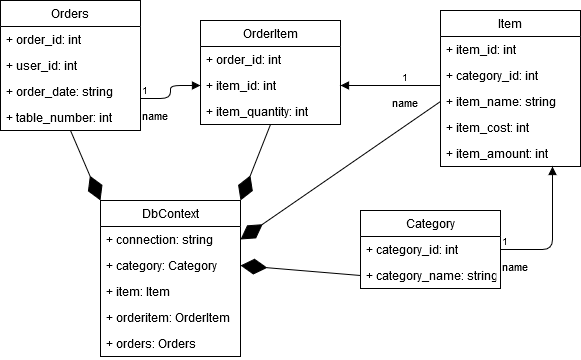

The diagram above was exported from draw.io. Its source (the exported page's mxGraphModel, read from the mxfile embedded in the PNG):
<mxGraphModel dx="780" dy="767" grid="1" gridSize="10" guides="1" tooltips="1" connect="1" arrows="1" fold="1" page="1" pageScale="1.5" pageWidth="1169" pageHeight="826" background="none" math="0" shadow="0">
  <root>
    <mxCell id="0" style=";html=1;" />
    <mxCell id="1" style=";html=1;" parent="0" />
    <mxCell id="xeoW7Q1I7cc2_j5o-yB9-1" value="Category" style="swimlane;fontStyle=0;childLayout=stackLayout;horizontal=1;startSize=26;fillColor=none;horizontalStack=0;resizeParent=1;resizeParentMax=0;resizeLast=0;collapsible=1;marginBottom=0;" vertex="1" parent="1">
      <mxGeometry x="660" y="450" width="140" height="78" as="geometry" />
    </mxCell>
    <mxCell id="xeoW7Q1I7cc2_j5o-yB9-2" value="+ category_id: int" style="text;strokeColor=none;fillColor=none;align=left;verticalAlign=top;spacingLeft=4;spacingRight=4;overflow=hidden;rotatable=0;points=[[0,0.5],[1,0.5]];portConstraint=eastwest;" vertex="1" parent="xeoW7Q1I7cc2_j5o-yB9-1">
      <mxGeometry y="26" width="140" height="26" as="geometry" />
    </mxCell>
    <mxCell id="xeoW7Q1I7cc2_j5o-yB9-3" value="+ category_name: string" style="text;strokeColor=none;fillColor=none;align=left;verticalAlign=top;spacingLeft=4;spacingRight=4;overflow=hidden;rotatable=0;points=[[0,0.5],[1,0.5]];portConstraint=eastwest;" vertex="1" parent="xeoW7Q1I7cc2_j5o-yB9-1">
      <mxGeometry y="52" width="140" height="26" as="geometry" />
    </mxCell>
    <mxCell id="xeoW7Q1I7cc2_j5o-yB9-9" value="Item" style="swimlane;fontStyle=0;childLayout=stackLayout;horizontal=1;startSize=26;fillColor=none;horizontalStack=0;resizeParent=1;resizeParentMax=0;resizeLast=0;collapsible=1;marginBottom=0;" vertex="1" parent="1">
      <mxGeometry x="740" y="250" width="140" height="156" as="geometry" />
    </mxCell>
    <mxCell id="xeoW7Q1I7cc2_j5o-yB9-10" value="+ item_id: int" style="text;strokeColor=none;fillColor=none;align=left;verticalAlign=top;spacingLeft=4;spacingRight=4;overflow=hidden;rotatable=0;points=[[0,0.5],[1,0.5]];portConstraint=eastwest;" vertex="1" parent="xeoW7Q1I7cc2_j5o-yB9-9">
      <mxGeometry y="26" width="140" height="26" as="geometry" />
    </mxCell>
    <mxCell id="xeoW7Q1I7cc2_j5o-yB9-11" value="+ category_id: int" style="text;strokeColor=none;fillColor=none;align=left;verticalAlign=top;spacingLeft=4;spacingRight=4;overflow=hidden;rotatable=0;points=[[0,0.5],[1,0.5]];portConstraint=eastwest;" vertex="1" parent="xeoW7Q1I7cc2_j5o-yB9-9">
      <mxGeometry y="52" width="140" height="26" as="geometry" />
    </mxCell>
    <mxCell id="xeoW7Q1I7cc2_j5o-yB9-12" value="+ item_name: string" style="text;strokeColor=none;fillColor=none;align=left;verticalAlign=top;spacingLeft=4;spacingRight=4;overflow=hidden;rotatable=0;points=[[0,0.5],[1,0.5]];portConstraint=eastwest;" vertex="1" parent="xeoW7Q1I7cc2_j5o-yB9-9">
      <mxGeometry y="78" width="140" height="26" as="geometry" />
    </mxCell>
    <mxCell id="xeoW7Q1I7cc2_j5o-yB9-22" value="+ item_cost: int" style="text;strokeColor=none;fillColor=none;align=left;verticalAlign=top;spacingLeft=4;spacingRight=4;overflow=hidden;rotatable=0;points=[[0,0.5],[1,0.5]];portConstraint=eastwest;" vertex="1" parent="xeoW7Q1I7cc2_j5o-yB9-9">
      <mxGeometry y="104" width="140" height="26" as="geometry" />
    </mxCell>
    <mxCell id="xeoW7Q1I7cc2_j5o-yB9-21" value="+ item_amount: int" style="text;strokeColor=none;fillColor=none;align=left;verticalAlign=top;spacingLeft=4;spacingRight=4;overflow=hidden;rotatable=0;points=[[0,0.5],[1,0.5]];portConstraint=eastwest;" vertex="1" parent="xeoW7Q1I7cc2_j5o-yB9-9">
      <mxGeometry y="130" width="140" height="26" as="geometry" />
    </mxCell>
    <mxCell id="xeoW7Q1I7cc2_j5o-yB9-23" value="OrderItem" style="swimlane;fontStyle=0;childLayout=stackLayout;horizontal=1;startSize=26;fillColor=none;horizontalStack=0;resizeParent=1;resizeParentMax=0;resizeLast=0;collapsible=1;marginBottom=0;" vertex="1" parent="1">
      <mxGeometry x="500" y="260" width="140" height="104" as="geometry" />
    </mxCell>
    <mxCell id="xeoW7Q1I7cc2_j5o-yB9-24" value="+ order_id: int" style="text;strokeColor=none;fillColor=none;align=left;verticalAlign=top;spacingLeft=4;spacingRight=4;overflow=hidden;rotatable=0;points=[[0,0.5],[1,0.5]];portConstraint=eastwest;" vertex="1" parent="xeoW7Q1I7cc2_j5o-yB9-23">
      <mxGeometry y="26" width="140" height="26" as="geometry" />
    </mxCell>
    <mxCell id="xeoW7Q1I7cc2_j5o-yB9-25" value="+ item_id: int" style="text;strokeColor=none;fillColor=none;align=left;verticalAlign=top;spacingLeft=4;spacingRight=4;overflow=hidden;rotatable=0;points=[[0,0.5],[1,0.5]];portConstraint=eastwest;" vertex="1" parent="xeoW7Q1I7cc2_j5o-yB9-23">
      <mxGeometry y="52" width="140" height="26" as="geometry" />
    </mxCell>
    <mxCell id="xeoW7Q1I7cc2_j5o-yB9-26" value="+ item_quantity: int" style="text;strokeColor=none;fillColor=none;align=left;verticalAlign=top;spacingLeft=4;spacingRight=4;overflow=hidden;rotatable=0;points=[[0,0.5],[1,0.5]];portConstraint=eastwest;" vertex="1" parent="xeoW7Q1I7cc2_j5o-yB9-23">
      <mxGeometry y="78" width="140" height="26" as="geometry" />
    </mxCell>
    <mxCell id="xeoW7Q1I7cc2_j5o-yB9-27" value="Orders" style="swimlane;fontStyle=0;childLayout=stackLayout;horizontal=1;startSize=26;fillColor=none;horizontalStack=0;resizeParent=1;resizeParentMax=0;resizeLast=0;collapsible=1;marginBottom=0;" vertex="1" parent="1">
      <mxGeometry x="300" y="240" width="140" height="130" as="geometry" />
    </mxCell>
    <mxCell id="xeoW7Q1I7cc2_j5o-yB9-28" value="+ order_id: int" style="text;strokeColor=none;fillColor=none;align=left;verticalAlign=top;spacingLeft=4;spacingRight=4;overflow=hidden;rotatable=0;points=[[0,0.5],[1,0.5]];portConstraint=eastwest;" vertex="1" parent="xeoW7Q1I7cc2_j5o-yB9-27">
      <mxGeometry y="26" width="140" height="26" as="geometry" />
    </mxCell>
    <mxCell id="xeoW7Q1I7cc2_j5o-yB9-29" value="+ user_id: int" style="text;strokeColor=none;fillColor=none;align=left;verticalAlign=top;spacingLeft=4;spacingRight=4;overflow=hidden;rotatable=0;points=[[0,0.5],[1,0.5]];portConstraint=eastwest;" vertex="1" parent="xeoW7Q1I7cc2_j5o-yB9-27">
      <mxGeometry y="52" width="140" height="26" as="geometry" />
    </mxCell>
    <mxCell id="xeoW7Q1I7cc2_j5o-yB9-30" value="+ order_date: string" style="text;strokeColor=none;fillColor=none;align=left;verticalAlign=top;spacingLeft=4;spacingRight=4;overflow=hidden;rotatable=0;points=[[0,0.5],[1,0.5]];portConstraint=eastwest;" vertex="1" parent="xeoW7Q1I7cc2_j5o-yB9-27">
      <mxGeometry y="78" width="140" height="26" as="geometry" />
    </mxCell>
    <mxCell id="xeoW7Q1I7cc2_j5o-yB9-31" value="+ table_number: int" style="text;strokeColor=none;fillColor=none;align=left;verticalAlign=top;spacingLeft=4;spacingRight=4;overflow=hidden;rotatable=0;points=[[0,0.5],[1,0.5]];portConstraint=eastwest;" vertex="1" parent="xeoW7Q1I7cc2_j5o-yB9-27">
      <mxGeometry y="104" width="140" height="26" as="geometry" />
    </mxCell>
    <mxCell id="xeoW7Q1I7cc2_j5o-yB9-36" value="DbContext" style="swimlane;fontStyle=0;childLayout=stackLayout;horizontal=1;startSize=26;fillColor=none;horizontalStack=0;resizeParent=1;resizeParentMax=0;resizeLast=0;collapsible=1;marginBottom=0;" vertex="1" parent="1">
      <mxGeometry x="400" y="440" width="140" height="156" as="geometry" />
    </mxCell>
    <mxCell id="xeoW7Q1I7cc2_j5o-yB9-37" value="+ connection: string" style="text;strokeColor=none;fillColor=none;align=left;verticalAlign=top;spacingLeft=4;spacingRight=4;overflow=hidden;rotatable=0;points=[[0,0.5],[1,0.5]];portConstraint=eastwest;" vertex="1" parent="xeoW7Q1I7cc2_j5o-yB9-36">
      <mxGeometry y="26" width="140" height="26" as="geometry" />
    </mxCell>
    <mxCell id="xeoW7Q1I7cc2_j5o-yB9-38" value="+ category: Category" style="text;strokeColor=none;fillColor=none;align=left;verticalAlign=top;spacingLeft=4;spacingRight=4;overflow=hidden;rotatable=0;points=[[0,0.5],[1,0.5]];portConstraint=eastwest;" vertex="1" parent="xeoW7Q1I7cc2_j5o-yB9-36">
      <mxGeometry y="52" width="140" height="26" as="geometry" />
    </mxCell>
    <mxCell id="xeoW7Q1I7cc2_j5o-yB9-39" value="+ item: Item" style="text;strokeColor=none;fillColor=none;align=left;verticalAlign=top;spacingLeft=4;spacingRight=4;overflow=hidden;rotatable=0;points=[[0,0.5],[1,0.5]];portConstraint=eastwest;" vertex="1" parent="xeoW7Q1I7cc2_j5o-yB9-36">
      <mxGeometry y="78" width="140" height="26" as="geometry" />
    </mxCell>
    <mxCell id="xeoW7Q1I7cc2_j5o-yB9-40" value="+ orderitem: OrderItem" style="text;strokeColor=none;fillColor=none;align=left;verticalAlign=top;spacingLeft=4;spacingRight=4;overflow=hidden;rotatable=0;points=[[0,0.5],[1,0.5]];portConstraint=eastwest;" vertex="1" parent="xeoW7Q1I7cc2_j5o-yB9-36">
      <mxGeometry y="104" width="140" height="26" as="geometry" />
    </mxCell>
    <mxCell id="xeoW7Q1I7cc2_j5o-yB9-41" value="+ orders: Orders" style="text;strokeColor=none;fillColor=none;align=left;verticalAlign=top;spacingLeft=4;spacingRight=4;overflow=hidden;rotatable=0;points=[[0,0.5],[1,0.5]];portConstraint=eastwest;" vertex="1" parent="xeoW7Q1I7cc2_j5o-yB9-36">
      <mxGeometry y="130" width="140" height="26" as="geometry" />
    </mxCell>
    <mxCell id="xeoW7Q1I7cc2_j5o-yB9-42" value="" style="endArrow=diamondThin;endFill=1;endSize=24;html=1;exitX=0.5;exitY=1;exitDx=0;exitDy=0;entryX=1;entryY=0;entryDx=0;entryDy=0;" edge="1" parent="1" source="xeoW7Q1I7cc2_j5o-yB9-23" target="xeoW7Q1I7cc2_j5o-yB9-36">
      <mxGeometry width="160" relative="1" as="geometry">
        <mxPoint x="540" y="700" as="sourcePoint" />
        <mxPoint x="700" y="700" as="targetPoint" />
      </mxGeometry>
    </mxCell>
    <mxCell id="xeoW7Q1I7cc2_j5o-yB9-43" value="" style="endArrow=diamondThin;endFill=1;endSize=24;html=1;exitX=0.5;exitY=1;exitDx=0;exitDy=0;entryX=0;entryY=0;entryDx=0;entryDy=0;" edge="1" parent="1" source="xeoW7Q1I7cc2_j5o-yB9-27" target="xeoW7Q1I7cc2_j5o-yB9-36">
      <mxGeometry width="160" relative="1" as="geometry">
        <mxPoint x="280" y="540" as="sourcePoint" />
        <mxPoint x="400" y="440" as="targetPoint" />
      </mxGeometry>
    </mxCell>
    <mxCell id="xeoW7Q1I7cc2_j5o-yB9-44" value="" style="endArrow=diamondThin;endFill=1;endSize=24;html=1;exitX=0;exitY=0.5;exitDx=0;exitDy=0;entryX=1;entryY=0.5;entryDx=0;entryDy=0;" edge="1" parent="1" source="xeoW7Q1I7cc2_j5o-yB9-3" target="xeoW7Q1I7cc2_j5o-yB9-38">
      <mxGeometry width="160" relative="1" as="geometry">
        <mxPoint x="630" y="670" as="sourcePoint" />
        <mxPoint x="790" y="670" as="targetPoint" />
      </mxGeometry>
    </mxCell>
    <mxCell id="xeoW7Q1I7cc2_j5o-yB9-45" value="" style="endArrow=diamondThin;endFill=1;endSize=24;html=1;exitX=0;exitY=0.5;exitDx=0;exitDy=0;entryX=1;entryY=0.5;entryDx=0;entryDy=0;" edge="1" parent="1" source="xeoW7Q1I7cc2_j5o-yB9-12" target="xeoW7Q1I7cc2_j5o-yB9-37">
      <mxGeometry width="160" relative="1" as="geometry">
        <mxPoint x="750" y="640" as="sourcePoint" />
        <mxPoint x="540" y="530" as="targetPoint" />
      </mxGeometry>
    </mxCell>
    <mxCell id="xeoW7Q1I7cc2_j5o-yB9-46" value="name" style="endArrow=block;endFill=1;html=1;edgeStyle=orthogonalEdgeStyle;align=left;verticalAlign=top;exitX=1;exitY=0.75;exitDx=0;exitDy=0;entryX=0;entryY=0.5;entryDx=0;entryDy=0;" edge="1" parent="1" source="xeoW7Q1I7cc2_j5o-yB9-27" target="xeoW7Q1I7cc2_j5o-yB9-25">
      <mxGeometry x="-1" relative="1" as="geometry">
        <mxPoint x="520" y="630" as="sourcePoint" />
        <mxPoint x="680" y="630" as="targetPoint" />
      </mxGeometry>
    </mxCell>
    <mxCell id="xeoW7Q1I7cc2_j5o-yB9-47" value="1" style="resizable=0;html=1;align=left;verticalAlign=bottom;labelBackgroundColor=#ffffff;fontSize=10;" connectable="0" vertex="1" parent="xeoW7Q1I7cc2_j5o-yB9-46">
      <mxGeometry x="-1" relative="1" as="geometry" />
    </mxCell>
    <mxCell id="xeoW7Q1I7cc2_j5o-yB9-65" value="name" style="endArrow=block;endFill=1;html=1;edgeStyle=orthogonalEdgeStyle;align=left;verticalAlign=top;entryX=1;entryY=0.5;entryDx=0;entryDy=0;exitX=-0.002;exitY=0.872;exitDx=0;exitDy=0;exitPerimeter=0;" edge="1" parent="1" source="xeoW7Q1I7cc2_j5o-yB9-11" target="xeoW7Q1I7cc2_j5o-yB9-25">
      <mxGeometry relative="1" as="geometry">
        <mxPoint x="710" y="340" as="sourcePoint" />
        <mxPoint x="820" y="320" as="targetPoint" />
        <mxPoint as="offset" />
      </mxGeometry>
    </mxCell>
    <mxCell id="xeoW7Q1I7cc2_j5o-yB9-66" value="1" style="resizable=0;html=1;align=left;verticalAlign=bottom;labelBackgroundColor=#ffffff;fontSize=10;" connectable="0" vertex="1" parent="xeoW7Q1I7cc2_j5o-yB9-65">
      <mxGeometry x="-1" relative="1" as="geometry">
        <mxPoint x="-39.67" y="0.33" as="offset" />
      </mxGeometry>
    </mxCell>
    <mxCell id="xeoW7Q1I7cc2_j5o-yB9-67" value="name" style="endArrow=block;endFill=1;html=1;edgeStyle=orthogonalEdgeStyle;align=left;verticalAlign=top;entryX=0.802;entryY=1.007;entryDx=0;entryDy=0;entryPerimeter=0;" edge="1" parent="1" source="xeoW7Q1I7cc2_j5o-yB9-2" target="xeoW7Q1I7cc2_j5o-yB9-21">
      <mxGeometry x="-1" relative="1" as="geometry">
        <mxPoint x="850" y="460" as="sourcePoint" />
        <mxPoint x="1010" y="460" as="targetPoint" />
      </mxGeometry>
    </mxCell>
    <mxCell id="xeoW7Q1I7cc2_j5o-yB9-68" value="1" style="resizable=0;html=1;align=left;verticalAlign=bottom;labelBackgroundColor=#ffffff;fontSize=10;" connectable="0" vertex="1" parent="xeoW7Q1I7cc2_j5o-yB9-67">
      <mxGeometry x="-1" relative="1" as="geometry" />
    </mxCell>
  </root>
</mxGraphModel>